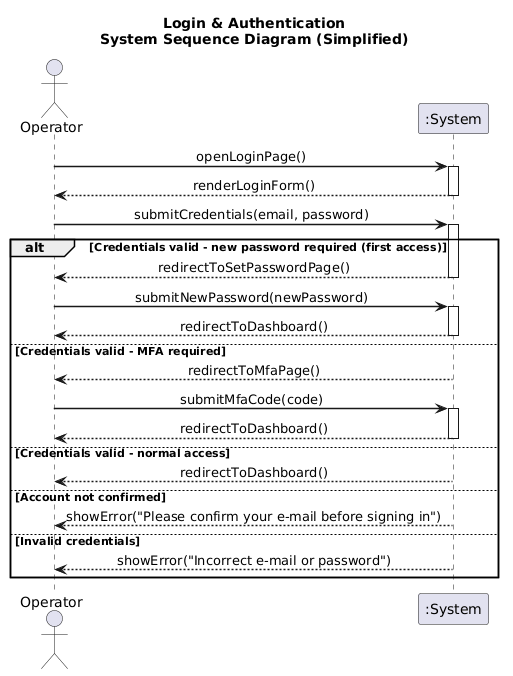

The diagram above was rendered by PlantUML. Its source (embedded in the PNG):
@startuml

title Login & Authentication\nSystem Sequence Diagram (Simplified)

skinparam sequenceMessageAlign center
skinparam sequenceArrowThickness 1.5
autoactivate on

actor "Operator" as OP
participant ":System" as SYS

OP -> SYS : openLoginPage()
SYS --> OP : renderLoginForm()

OP -> SYS : submitCredentials(email, password)

alt Credentials valid - new password required (first access)
    SYS --> OP : redirectToSetPasswordPage()
    OP -> SYS : submitNewPassword(newPassword)
    SYS --> OP : redirectToDashboard()

else Credentials valid - MFA required
    SYS --> OP : redirectToMfaPage()
    OP -> SYS : submitMfaCode(code)
    SYS --> OP : redirectToDashboard()

else Credentials valid - normal access
    SYS --> OP : redirectToDashboard()

else Account not confirmed
    SYS --> OP : showError("Please confirm your e-mail before signing in")

else Invalid credentials
    SYS --> OP : showError("Incorrect e-mail or password")
end
@enduml